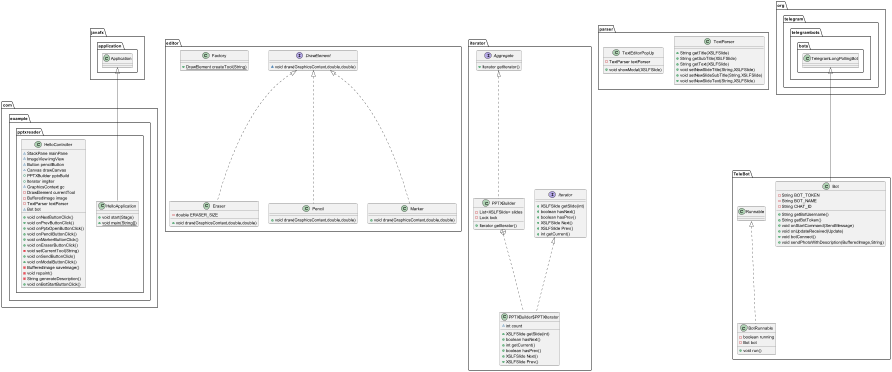

The diagram above was rendered by PlantUML. Its source (embedded in the PNG):
@startuml
class com.example.pptxreader.HelloApplication {
+ void start(Stage)
+ {static} void main(String[])
}
class editor.Eraser {
- double ERASER_SIZE
+ void draw(GraphicsContext,double,double)
}
interface iterator.Iterator {
+ XSLFSlide getSlide(int)
+ boolean hasNext()
+ boolean hasPrev()
+ XSLFSlide Next()
+ XSLFSlide Prev()
+ int getCurrent()
}
class editor.Pencil {
+ void draw(GraphicsContext,double,double)
}
interface editor.DrawElement {
~ void draw(GraphicsContext,double,double)
}
class com.example.pptxreader.HelloController {
~ StackPane mainPane
~ ImageView imgView
~ Button pencilButton
~ Canvas drawCanvas
+ PPTXBuilder pptxBuild
+ Iterator imgIter
~ GraphicsContext gc
- DrawElement currentTool
- BufferedImage image
- TextParser textParser
~ Bot bot
+ void onNextButtonClick()
+ void onPrevButtonClick()
+ void onPptxOpenButtonClick()
+ void onPencilButtonClick()
+ void onMarkerButtonClick()
+ void onEraserButtonClick()
- void setCurrentTool(String)
+ void onSendButtonClick()
+ void onModalButtonClick()
- BufferedImage saveImage()
- void repaint()
- String generateDescription()
+ void onBotStartButtonClick()
}
class parser.TextParser {
+ String getTitle(XSLFSlide)
+ String getSubTitle(XSLFSlide)
+ String getText(XSLFSlide)
+ void setNewSlideTitle(String,XSLFSlide)
+ void setNewSlideSubTitle(String,XSLFSlide)
+ void setNewSlideText(String,XSLFSlide)
}
class parser.TextEditorPopUp {
- TextParser textParser
+ void showModal(XSLFSlide)
}
interface iterator.Aggregate {
+ Iterator getIterator()
}
class TeleBot.BotRunnable {
- boolean running
- Bot bot
+ void run()
}
class iterator.PPTXBuilder {
- List<XSLFSlide> slides
- Lock lock
+ Iterator getIterator()
}
class iterator.PPTXBuilder$PPTXIterator {
~ int count
+ XSLFSlide getSlide(int)
+ boolean hasNext()
+ int getCurrent()
+ boolean hasPrev()
+ XSLFSlide Next()
+ XSLFSlide Prev()
}
class editor.Marker {
+ void draw(GraphicsContext,double,double)
}
class TeleBot.Bot {
- String BOT_TOKEN
- String BOT_NAME
- String CHAT_ID
+ String getBotUsername()
+ String getBotToken()
+ void onStartCommand(SendMessage)
+ void onUpdateReceived(Update)
+ void botConnect()
+ void sendPhotoWithDescription(BufferedImage,String)
}
class editor.Factory {
+ {static} DrawElement createTool(String)
}


javafx.application.Application <|-- com.example.pptxreader.HelloApplication
editor.DrawElement <|.. editor.Eraser
editor.DrawElement <|.. editor.Pencil
TeleBot.Runnable <|.. TeleBot.BotRunnable
iterator.Aggregate <|.. iterator.PPTXBuilder
iterator.PPTXBuilder +.. iterator.PPTXBuilder$PPTXIterator
iterator.Iterator <|.. iterator.PPTXBuilder$PPTXIterator
editor.DrawElement <|.. editor.Marker
org.telegram.telegrambots.bots.TelegramLongPollingBot <|-- TeleBot.Bot
@enduml